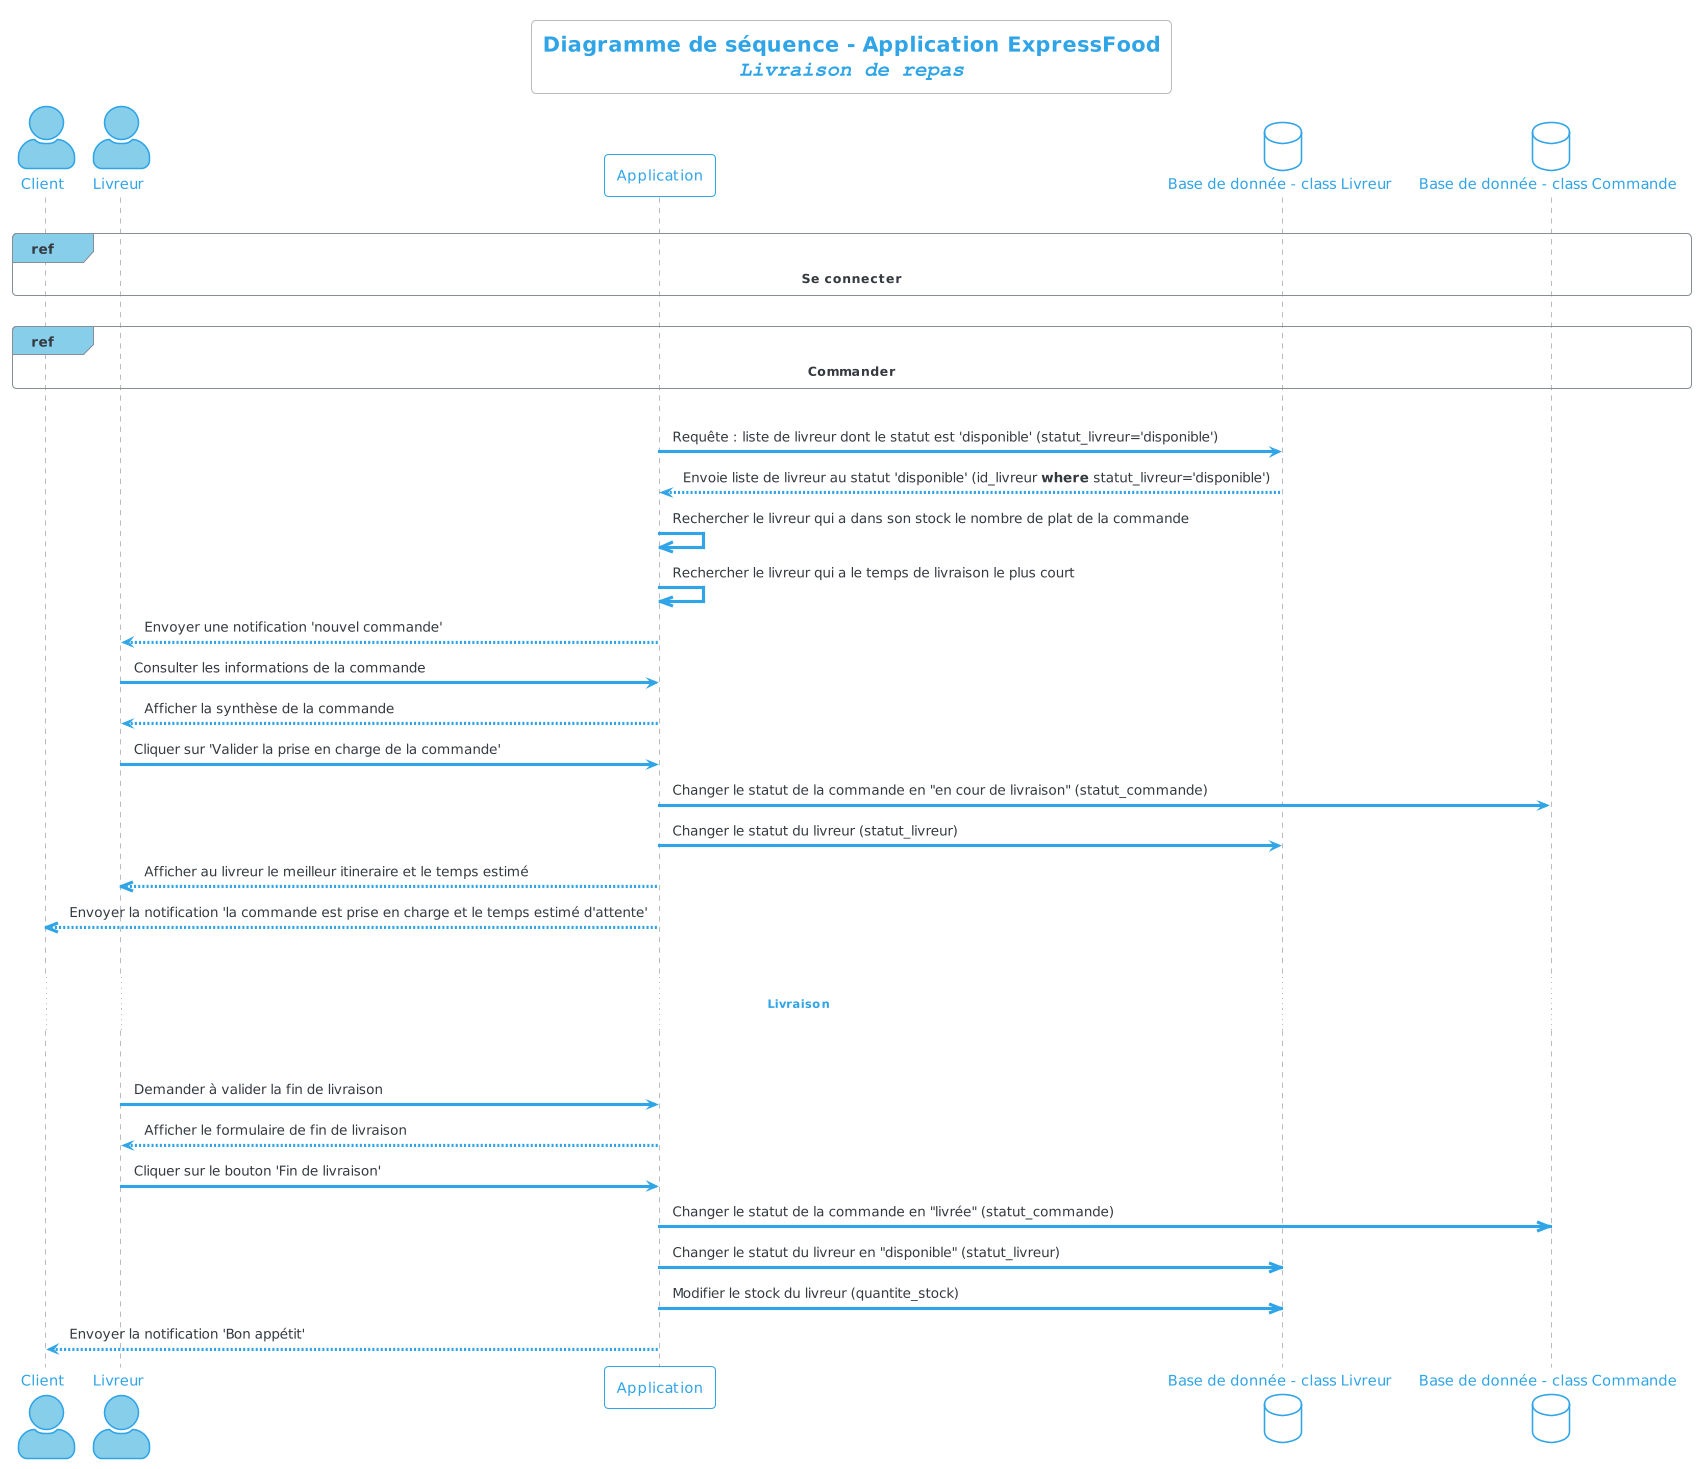

The diagram above was rendered by PlantUML. Its source (embedded in the PNG):
@startuml
title
 Diagramme de séquence - Application ExpressFood
 //""Livraison de repas""//
end title

skinparam actorStyle awesome
!theme cerulean-outline

actor Client as A3 #SkyBlue
actor Livreur as A2 #SkyBlue

participant Application as UI
database "Base de donnée - class Livreur" as BDD1
database "Base de donnée - class Commande" as BDD2
|||
ref#SkyBlue over A3, BDD2 : **Se connecter**
|||
ref#SkyBlue over A3, BDD2 : **Commander**
|||
UI -> BDD1 : Requête : liste de livreur dont le statut est 'disponible' (statut_livreur='disponible')
BDD1 --> UI : Envoie liste de livreur au statut 'disponible' (id_livreur **where** statut_livreur='disponible')
UI ->> UI : Rechercher le livreur qui a dans son stock le nombre de plat de la commande
UI ->> UI : Rechercher le livreur qui a le temps de livraison le plus court
UI --> A2 : Envoyer une notification 'nouvel commande'
A2 -> UI : Consulter les informations de la commande
UI --> A2 : Afficher la synthèse de la commande
A2 -> UI : Cliquer sur 'Valider la prise en charge de la commande'
UI -> BDD2 : Changer le statut de la commande en "en cour de livraison" (statut_commande)
UI -> BDD1 : Changer le statut du livreur (statut_livreur)
UI -->> A2 : Afficher au livreur le meilleur itineraire et le temps estimé
UI -->> A3 : Envoyer la notification 'la commande est prise en charge et le temps estimé d'attente'
||40||
... **Livraison** ...
||40||
A2 -> UI : Demander à valider la fin de livraison
UI --> A2 : Afficher le formulaire de fin de livraison
A2 -> UI : Cliquer sur le bouton 'Fin de livraison'
UI ->> BDD2 : Changer le statut de la commande en "livrée" (statut_commande)
UI ->> BDD1 : Changer le statut du livreur en "disponible" (statut_livreur)
UI ->> BDD1 : Modifier le stock du livreur (quantite_stock)
UI --> A3 : Envoyer la notification 'Bon appétit'
@enduml